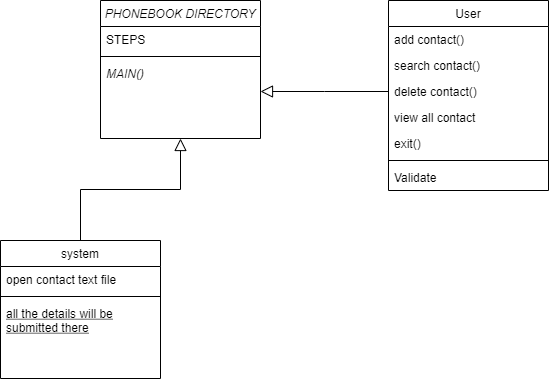

The diagram above was exported from draw.io. Its source (the exported page's mxGraphModel, read from the mxfile embedded in the PNG):
<mxGraphModel dx="1038" dy="579" grid="1" gridSize="10" guides="1" tooltips="1" connect="1" arrows="1" fold="1" page="1" pageScale="1" pageWidth="827" pageHeight="1169" math="0" shadow="0">
  <root>
    <mxCell id="WIyWlLk6GJQsqaUBKTNV-0" />
    <mxCell id="WIyWlLk6GJQsqaUBKTNV-1" parent="WIyWlLk6GJQsqaUBKTNV-0" />
    <mxCell id="zkfFHV4jXpPFQw0GAbJ--0" value="PHONEBOOK DIRECTORY" style="swimlane;fontStyle=2;align=center;verticalAlign=top;childLayout=stackLayout;horizontal=1;startSize=26;horizontalStack=0;resizeParent=1;resizeLast=0;collapsible=1;marginBottom=0;rounded=0;shadow=0;strokeWidth=1;" parent="WIyWlLk6GJQsqaUBKTNV-1" vertex="1">
      <mxGeometry x="220" y="120" width="160" height="138" as="geometry">
        <mxRectangle x="230" y="140" width="160" height="26" as="alternateBounds" />
      </mxGeometry>
    </mxCell>
    <mxCell id="zkfFHV4jXpPFQw0GAbJ--1" value="STEPS" style="text;align=left;verticalAlign=top;spacingLeft=4;spacingRight=4;overflow=hidden;rotatable=0;points=[[0,0.5],[1,0.5]];portConstraint=eastwest;" parent="zkfFHV4jXpPFQw0GAbJ--0" vertex="1">
      <mxGeometry y="26" width="160" height="26" as="geometry" />
    </mxCell>
    <mxCell id="zkfFHV4jXpPFQw0GAbJ--4" value="" style="line;html=1;strokeWidth=1;align=left;verticalAlign=middle;spacingTop=-1;spacingLeft=3;spacingRight=3;rotatable=0;labelPosition=right;points=[];portConstraint=eastwest;" parent="zkfFHV4jXpPFQw0GAbJ--0" vertex="1">
      <mxGeometry y="52" width="160" height="8" as="geometry" />
    </mxCell>
    <mxCell id="zkfFHV4jXpPFQw0GAbJ--5" value="MAIN()" style="text;align=left;verticalAlign=top;spacingLeft=4;spacingRight=4;overflow=hidden;rotatable=0;points=[[0,0.5],[1,0.5]];portConstraint=eastwest;fontStyle=2" parent="zkfFHV4jXpPFQw0GAbJ--0" vertex="1">
      <mxGeometry y="60" width="160" height="26" as="geometry" />
    </mxCell>
    <mxCell id="zkfFHV4jXpPFQw0GAbJ--6" value="system" style="swimlane;fontStyle=0;align=center;verticalAlign=top;childLayout=stackLayout;horizontal=1;startSize=26;horizontalStack=0;resizeParent=1;resizeLast=0;collapsible=1;marginBottom=0;rounded=0;shadow=0;strokeWidth=1;" parent="WIyWlLk6GJQsqaUBKTNV-1" vertex="1">
      <mxGeometry x="120" y="360" width="160" height="138" as="geometry">
        <mxRectangle x="130" y="380" width="160" height="26" as="alternateBounds" />
      </mxGeometry>
    </mxCell>
    <mxCell id="zkfFHV4jXpPFQw0GAbJ--7" value="open contact text file" style="text;align=left;verticalAlign=top;spacingLeft=4;spacingRight=4;overflow=hidden;rotatable=0;points=[[0,0.5],[1,0.5]];portConstraint=eastwest;" parent="zkfFHV4jXpPFQw0GAbJ--6" vertex="1">
      <mxGeometry y="26" width="160" height="26" as="geometry" />
    </mxCell>
    <mxCell id="zkfFHV4jXpPFQw0GAbJ--9" value="" style="line;html=1;strokeWidth=1;align=left;verticalAlign=middle;spacingTop=-1;spacingLeft=3;spacingRight=3;rotatable=0;labelPosition=right;points=[];portConstraint=eastwest;" parent="zkfFHV4jXpPFQw0GAbJ--6" vertex="1">
      <mxGeometry y="52" width="160" height="8" as="geometry" />
    </mxCell>
    <mxCell id="zkfFHV4jXpPFQw0GAbJ--10" value="all the details will be &#10;submitted there" style="text;align=left;verticalAlign=top;spacingLeft=4;spacingRight=4;overflow=hidden;rotatable=0;points=[[0,0.5],[1,0.5]];portConstraint=eastwest;fontStyle=4" parent="zkfFHV4jXpPFQw0GAbJ--6" vertex="1">
      <mxGeometry y="60" width="160" height="40" as="geometry" />
    </mxCell>
    <mxCell id="zkfFHV4jXpPFQw0GAbJ--12" value="" style="endArrow=block;endSize=10;endFill=0;shadow=0;strokeWidth=1;rounded=0;edgeStyle=elbowEdgeStyle;elbow=vertical;" parent="WIyWlLk6GJQsqaUBKTNV-1" source="zkfFHV4jXpPFQw0GAbJ--6" target="zkfFHV4jXpPFQw0GAbJ--0" edge="1">
      <mxGeometry width="160" relative="1" as="geometry">
        <mxPoint x="200" y="203" as="sourcePoint" />
        <mxPoint x="200" y="203" as="targetPoint" />
      </mxGeometry>
    </mxCell>
    <mxCell id="zkfFHV4jXpPFQw0GAbJ--17" value="User" style="swimlane;fontStyle=0;align=center;verticalAlign=top;childLayout=stackLayout;horizontal=1;startSize=26;horizontalStack=0;resizeParent=1;resizeLast=0;collapsible=1;marginBottom=0;rounded=0;shadow=0;strokeWidth=1;" parent="WIyWlLk6GJQsqaUBKTNV-1" vertex="1">
      <mxGeometry x="508" y="120" width="160" height="190" as="geometry">
        <mxRectangle x="550" y="140" width="160" height="26" as="alternateBounds" />
      </mxGeometry>
    </mxCell>
    <mxCell id="zkfFHV4jXpPFQw0GAbJ--18" value="add contact()" style="text;align=left;verticalAlign=top;spacingLeft=4;spacingRight=4;overflow=hidden;rotatable=0;points=[[0,0.5],[1,0.5]];portConstraint=eastwest;" parent="zkfFHV4jXpPFQw0GAbJ--17" vertex="1">
      <mxGeometry y="26" width="160" height="26" as="geometry" />
    </mxCell>
    <mxCell id="zkfFHV4jXpPFQw0GAbJ--19" value="search contact()" style="text;align=left;verticalAlign=top;spacingLeft=4;spacingRight=4;overflow=hidden;rotatable=0;points=[[0,0.5],[1,0.5]];portConstraint=eastwest;rounded=0;shadow=0;html=0;" parent="zkfFHV4jXpPFQw0GAbJ--17" vertex="1">
      <mxGeometry y="52" width="160" height="26" as="geometry" />
    </mxCell>
    <mxCell id="zkfFHV4jXpPFQw0GAbJ--20" value="delete contact()" style="text;align=left;verticalAlign=top;spacingLeft=4;spacingRight=4;overflow=hidden;rotatable=0;points=[[0,0.5],[1,0.5]];portConstraint=eastwest;rounded=0;shadow=0;html=0;" parent="zkfFHV4jXpPFQw0GAbJ--17" vertex="1">
      <mxGeometry y="78" width="160" height="26" as="geometry" />
    </mxCell>
    <mxCell id="zkfFHV4jXpPFQw0GAbJ--21" value="view all contact" style="text;align=left;verticalAlign=top;spacingLeft=4;spacingRight=4;overflow=hidden;rotatable=0;points=[[0,0.5],[1,0.5]];portConstraint=eastwest;rounded=0;shadow=0;html=0;" parent="zkfFHV4jXpPFQw0GAbJ--17" vertex="1">
      <mxGeometry y="104" width="160" height="26" as="geometry" />
    </mxCell>
    <mxCell id="zkfFHV4jXpPFQw0GAbJ--22" value="exit()" style="text;align=left;verticalAlign=top;spacingLeft=4;spacingRight=4;overflow=hidden;rotatable=0;points=[[0,0.5],[1,0.5]];portConstraint=eastwest;rounded=0;shadow=0;html=0;" parent="zkfFHV4jXpPFQw0GAbJ--17" vertex="1">
      <mxGeometry y="130" width="160" height="26" as="geometry" />
    </mxCell>
    <mxCell id="zkfFHV4jXpPFQw0GAbJ--23" value="" style="line;html=1;strokeWidth=1;align=left;verticalAlign=middle;spacingTop=-1;spacingLeft=3;spacingRight=3;rotatable=0;labelPosition=right;points=[];portConstraint=eastwest;" parent="zkfFHV4jXpPFQw0GAbJ--17" vertex="1">
      <mxGeometry y="156" width="160" height="8" as="geometry" />
    </mxCell>
    <mxCell id="zkfFHV4jXpPFQw0GAbJ--24" value="Validate" style="text;align=left;verticalAlign=top;spacingLeft=4;spacingRight=4;overflow=hidden;rotatable=0;points=[[0,0.5],[1,0.5]];portConstraint=eastwest;" parent="zkfFHV4jXpPFQw0GAbJ--17" vertex="1">
      <mxGeometry y="164" width="160" height="26" as="geometry" />
    </mxCell>
    <mxCell id="d-c17fjmdW0EC2_maso6-0" value="" style="endArrow=block;endSize=10;endFill=0;shadow=0;strokeWidth=1;rounded=0;edgeStyle=elbowEdgeStyle;elbow=vertical;exitX=0;exitY=0.5;exitDx=0;exitDy=0;" edge="1" parent="WIyWlLk6GJQsqaUBKTNV-1" source="zkfFHV4jXpPFQw0GAbJ--20">
      <mxGeometry width="160" relative="1" as="geometry">
        <mxPoint x="364" y="360" as="sourcePoint" />
        <mxPoint x="380" y="211" as="targetPoint" />
      </mxGeometry>
    </mxCell>
  </root>
</mxGraphModel>